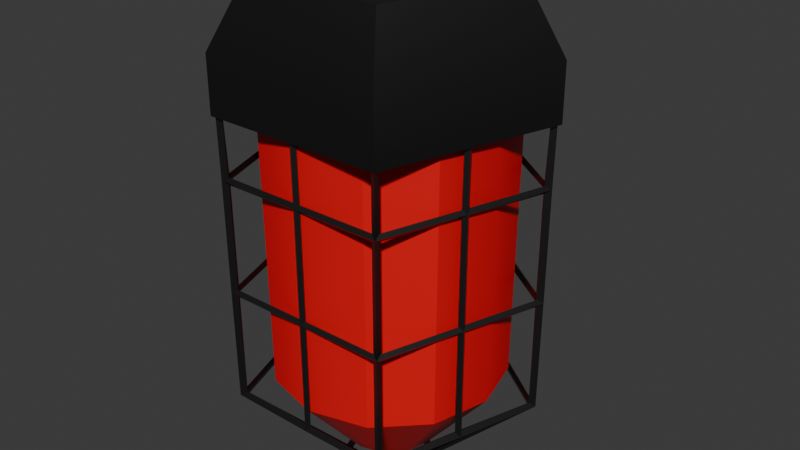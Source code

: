 # Source: IndustrialSmallLight.blend  (saved by Blender 4.5.90; exported with 4.5.12 LTS)
import bpy
from mathutils import Matrix  # noqa: F401  (used for matrix-valued properties, if any)

bpy.ops.wm.read_factory_settings(use_empty=True)
scene = bpy.context.scene
scene.name = 'Scene'

# ---- collections
col_collection = bpy.data.collections.new('Collection'); scene.collection.children.link(col_collection)

# ---- materials (node trees are filled in below, after node groups)
mat_m_light = bpy.data.materials.new('M_Light')
mat_m_cage = bpy.data.materials.new('M_Cage')

# ---- node groups
ng_smooth_by_angle_001 = bpy.data.node_groups.new('Smooth by Angle.001', 'GeometryNodeTree')
_s = ng_smooth_by_angle_001.interface.new_socket(name='Mesh', in_out='OUTPUT', socket_type='NodeSocketGeometry')
_s = ng_smooth_by_angle_001.interface.new_socket(name='Mesh', in_out='INPUT', socket_type='NodeSocketGeometry')
_s = ng_smooth_by_angle_001.interface.new_socket(name='Angle', in_out='INPUT', socket_type='NodeSocketFloat')
_s.subtype = 'ANGLE'
_s.default_value = 0.5236
_s.min_value = 0.0
_s.max_value = 3.142
_s.description = 'Maximum face angle for smooth edges'
_s = ng_smooth_by_angle_001.interface.new_socket(name='Ignore Sharpness', in_out='INPUT', socket_type='NodeSocketBool')
_s.force_non_field = True
ng_smooth_by_angle_001.description = 'Set the sharpness of mesh edges based on the angle between the neighboring faces'
ng_smooth_by_angle_001.is_modifier = True
_N = ng_smooth_by_angle_001.nodes; _L = ng_smooth_by_angle_001.links
n0 = _N.new('GeometryNodeSetShadeSmooth'); n0.name = 'Set Shade Smooth'; n0.location = (120, -80)
n0.domain = 'EDGE'
n1 = _N.new('GeometryNodeSetShadeSmooth'); n1.name = 'Set Shade Smooth.001'; n1.location = (300, -80)
n2 = _N.new('NodeGroupOutput'); n2.name = 'Group Output'; n2.location = (480, -80)
n3 = _N.new('GeometryNodeInputMeshEdgeAngle'); n3.name = 'Edge Angle'; n3.location = (-440, -240)
n4 = _N.new('NodeGroupInput'); n4.name = 'Group Input'; n4.location = (-80, -80)
n5 = _N.new('GeometryNodeInputEdgeSmooth'); n5.name = 'Is Edge Smooth'; n5.location = (-260, -120)
n6 = _N.new('GeometryNodeInputShadeSmooth'); n6.name = 'Is Shade Smooth'; n6.location = (-440, -397)
n7 = _N.new('FunctionNodeCompare'); n7.name = 'Compare'; n7.location = (-260, -260)
n7.operation = 'LESS_EQUAL'
n7.inputs[6].default_value = (0.0, 0.0, 0.0, 0.0)
n7.inputs[7].default_value = (0.0, 0.0, 0.0, 0.0)
n8 = _N.new('FunctionNodeBooleanMath'); n8.name = 'Boolean Math.001'; n8.location = (-80, -260)
n9 = _N.new('NodeGroupInput'); n9.name = 'Group Input.001'; n9.location = (-440, -329)
n10 = _N.new('NodeGroupInput'); n10.name = 'Group Input.002'; n10.location = (-259, -189)
n11 = _N.new('FunctionNodeBooleanMath'); n11.name = 'Boolean Math'; n11.location = (-80, -149)
n11.operation = 'OR'
n12 = _N.new('FunctionNodeBooleanMath'); n12.name = 'Boolean Math.002'; n12.location = (-260, -380)
n12.operation = 'OR'
n13 = _N.new('NodeGroupInput'); n13.name = 'Group Input.003'; n13.location = (-440, -460)
_L.new(n3.outputs[0], n7.inputs[0])
_L.new(n1.outputs[0], n2.inputs[0])
_L.new(n9.outputs[1], n7.inputs[1])
_L.new(n7.outputs[0], n8.inputs[0])
_L.new(n4.outputs[0], n0.inputs[0])
_L.new(n0.outputs[0], n1.inputs[0])
_L.new(n8.outputs[0], n0.inputs[2])
_L.new(n10.outputs[2], n11.inputs[1])
_L.new(n5.outputs[0], n11.inputs[0])
_L.new(n11.outputs[0], n0.inputs[1])
_L.new(n13.outputs[2], n12.inputs[1])
_L.new(n6.outputs[0], n12.inputs[0])
_L.new(n12.outputs[0], n8.inputs[1])
n2.is_active_output = True

# ---- material node trees
mat_m_light.use_nodes = True; mat_m_light.node_tree.nodes.clear()
_N = mat_m_light.node_tree.nodes; _L = mat_m_light.node_tree.links
n0 = _N.new('ShaderNodeBsdfPrincipled'); n0.name = 'Principled BSDF'; n0.location = (-200, 100)
n0.inputs[0].default_value = (0.8003, 0.0, 0.006525, 1.0)
n1 = _N.new('ShaderNodeOutputMaterial'); n1.name = 'Material Output'; n1.location = (200, 100)
_L.new(n0.outputs[0], n1.inputs[0])
n1.is_active_output = True
mat_m_cage.use_nodes = True; mat_m_cage.node_tree.nodes.clear()
_N = mat_m_cage.node_tree.nodes; _L = mat_m_cage.node_tree.links
n0 = _N.new('ShaderNodeBsdfPrincipled'); n0.name = 'Principled BSDF'; n0.location = (-200, 100)
n0.inputs[0].default_value = (0.1031, 0.1031, 0.1031, 1.0)
n0.inputs[1].default_value = 1.0
n0.inputs[2].default_value = 0.4048
n1 = _N.new('ShaderNodeOutputMaterial'); n1.name = 'Material Output'; n1.location = (200, 100)
_L.new(n0.outputs[0], n1.inputs[0])
n1.is_active_output = True

# ---- world
world_world = bpy.data.worlds.new('World'); scene.world = world_world
world_world.use_nodes = True; world_world.node_tree.nodes.clear()
_N = world_world.node_tree.nodes; _L = world_world.node_tree.links
n0 = _N.new('ShaderNodeOutputWorld'); n0.name = 'World Output'; n0.location = (200, 100)
n1 = _N.new('ShaderNodeBackground'); n1.name = 'Background'; n1.location = (-200, 100)
n1.inputs[0].default_value = (0.05088, 0.05088, 0.05088, 1.0)
_L.new(n1.outputs[0], n0.inputs[0])
n0.is_active_output = True
world_world.color = (0.05088, 0.05088, 0.05088)
world_world.sun_shadow_jitter_overblur = 0.0

# ---- meshes
me_cylinder = bpy.data.meshes.new('Cylinder')
me_cylinder.from_pydata([(1.159e-09, 0.08768, -0.904), (2.868e-10, 0.2278, -0.2175), (0.04384, 0.07594, -0.904), (0.1139, 0.1973, -0.2175), (0.07594, 0.04384, -0.904), (0.1973, 0.1139, -0.2175), (0.08768, -4.356e-09, -0.904), (0.2278, -3.836e-09, -0.2175), (0.07594, -0.04384, -0.904), (0.1973, -0.1139, -0.2175), (0.04384, -0.07594, -0.904), (0.1139, -0.1973, -0.2175), (1.159e-09, -0.08768, -0.904), (2.868e-10, -0.2278, -0.2175), (-0.04384, -0.07594, -0.904), (-0.1139, -0.1973, -0.2175), (-0.07594, -0.04384, -0.904), (-0.1973, -0.1139, -0.2175), (-0.08768, -4.356e-09, -0.904), (-0.2278, -3.836e-09, -0.2175), (-0.07594, 0.04384, -0.904), (-0.1973, 0.1139, -0.2175), (-0.04384, 0.07594, -0.904), (-0.1139, 0.1973, -0.2175), (3.144e-10, 0.2222, -0.7449), (0.1111, 0.1925, -0.7449), (0.1925, 0.1111, -0.7449), (0.2222, -3.863e-09, -0.7449), (0.1925, -0.1111, -0.7449), (0.1111, -0.1925, -0.7449), (3.144e-10, -0.2222, -0.7449), (-0.1111, -0.1925, -0.7449), (-0.1925, -0.1111, -0.7449), (-0.2222, -3.863e-09, -0.7449), (-0.1925, 0.1111, -0.7449), (-0.1111, 0.1925, -0.7449), (2.868e-10, 0.2969, -0.2317), (1.567e-09, 0.2269, -0.004264), (0.2823, 0.09174, -0.2317), (0.2158, 0.07011, -0.004264), (0.1745, -0.2402, -0.2317), (0.1333, -0.1835, -0.004264), (-0.1745, -0.2402, -0.2317), (-0.1333, -0.1835, -0.004264), (-0.2823, 0.09174, -0.2317), (-0.2158, 0.07011, -0.004264), (2.868e-10, 0.2969, -0.1247), (0.2823, 0.09174, -0.1247), (0.1745, -0.2402, -0.1247), (-0.1745, -0.2402, -0.1247), (-0.2823, 0.09174, -0.1247), (-2.395e-09, 0.08192, -0.9392), (-4.005e-09, 0.08838, -0.9518), (4.229e-10, 0.2782, -0.2258), (1.507e-10, 0.2897, -0.2175), (0.07791, 0.02532, -0.9392), (0.08406, 0.02731, -0.9518), (0.2645, 0.08596, -0.2258), (0.2755, 0.08951, -0.2175), (0.04815, -0.06628, -0.9392), (0.05195, -0.0715, -0.9518), (0.1635, -0.225, -0.2258), (0.1703, -0.2343, -0.2175), (-0.04815, -0.06628, -0.9392), (-0.05195, -0.0715, -0.9518), (-0.1635, -0.225, -0.2258), (-0.1703, -0.2343, -0.2175), (-0.07791, 0.02532, -0.9392), (-0.08406, 0.02731, -0.9518), (-0.2645, 0.08596, -0.2258), (-0.2755, 0.08951, -0.2175), (2.293e-10, 0.2711, -0.778), (1.274e-10, 0.2843, -0.7832), (0.2579, 0.08379, -0.778), (0.2704, 0.08786, -0.7832), (0.1594, -0.2194, -0.778), (0.1671, -0.23, -0.7832), (-0.1594, -0.2194, -0.778), (-0.1671, -0.23, -0.7832), (-0.2579, 0.08379, -0.778), (-0.2704, 0.08786, -0.7832), (3.985e-10, 0.2737, -0.3471), (6.666e-11, 0.2879, -0.3474), (0.2603, 0.08458, -0.3471), (0.2738, 0.08897, -0.3474), (0.1609, -0.2214, -0.3471), (0.1692, -0.2329, -0.3474), (-0.1609, -0.2214, -0.3471), (-0.1692, -0.2329, -0.3474), (-0.2603, 0.08458, -0.3471), (-0.2738, 0.08897, -0.3474), (0.06285, -0.02042, -0.939), (0.06819, -0.02216, -0.952), (0.2136, -0.06941, -0.2266), (0.2233, -0.07254, -0.2167), (0.2074, -0.0674, -0.778), (0.22, -0.07147, -0.7833), (0.2093, -0.06801, -0.3472), (0.2228, -0.0724, -0.3474), (-3.136e-09, -0.06608, -0.939), (-4.751e-09, -0.0717, -0.952), (2.868e-10, -0.2246, -0.2266), (2.868e-10, -0.2348, -0.2167), (2.868e-10, -0.2181, -0.778), (2.868e-10, -0.2313, -0.7833), (2.868e-10, -0.2201, -0.3472), (2.868e-10, -0.2343, -0.3474), (-0.06285, -0.02042, -0.939), (-0.06819, -0.02216, -0.952), (-0.2136, -0.06941, -0.2266), (-0.2233, -0.07254, -0.2167), (-0.2074, -0.0674, -0.778), (-0.22, -0.07147, -0.7833), (-0.2093, -0.06801, -0.3472), (-0.2228, -0.0724, -0.3474), (-0.03884, 0.05346, -0.939), (-0.04214, 0.05801, -0.952), (-0.132, 0.1817, -0.2266), (-0.138, 0.1899, -0.2167), (-0.1282, 0.1764, -0.778), (-0.1359, 0.1871, -0.7833), (-0.1294, 0.1781, -0.3472), (-0.1377, 0.1895, -0.3474), (0.03884, 0.05346, -0.939), (0.04214, 0.05801, -0.952), (0.132, 0.1817, -0.2266), (0.138, 0.1899, -0.2167), (0.1282, 0.1764, -0.778), (0.1359, 0.1871, -0.7833), (0.1294, 0.1781, -0.3472), (0.1377, 0.1895, -0.3474), (0.2589, 0.08411, -0.5639), (0.2724, 0.08849, -0.564), (0.16, -0.2202, -0.5639), (0.1683, -0.2317, -0.564), (-0.16, -0.2202, -0.5639), (-0.1683, -0.2317, -0.564), (-0.2589, 0.08411, -0.5639), (-0.2724, 0.08849, -0.564), (2.055e-10, 0.2722, -0.5639), (2.055e-10, 0.2864, -0.564), (0.2081, -0.06762, -0.5639), (0.2216, -0.07201, -0.564), (2.868e-10, -0.2188, -0.5639), (2.868e-10, -0.233, -0.564), (-0.2081, -0.06762, -0.5639), (-0.2216, -0.07201, -0.564), (-0.1286, 0.177, -0.5639), (-0.137, 0.1885, -0.564), (0.1286, 0.177, -0.5639), (0.137, 0.1885, -0.564), (0.1394, 0.1797, -0.3402), (0.1407, 0.1815, -0.2287), (0.2641, 0.09185, -0.2287), (0.2615, 0.091, -0.3402), (0.214, -0.077, -0.3402), (0.2161, -0.07768, -0.2287), (0.169, -0.2228, -0.2287), (0.1674, -0.2206, -0.3402), (-0.007098, -0.2273, -0.3402), (-0.007098, -0.2295, -0.2287), (-0.1597, -0.2295, -0.2287), (-0.1581, -0.2273, -0.3402), (0.2617, 0.08502, -0.2216), (0.1308, 0.1801, -0.2216), (2.868e-10, 0.2751, -0.2216), (-0.1308, 0.1801, -0.2216), (-0.2617, 0.08502, -0.2216), (-0.2117, -0.06878, -0.2216), (-0.1617, -0.2226, -0.2216), (2.868e-10, -0.2226, -0.2216), (0.1617, -0.2226, -0.2216), (0.2117, -0.06878, -0.2216), (-0.2184, -0.0635, -0.3402), (-0.2205, -0.06418, -0.2287), (-0.2677, 0.08093, -0.2287), (-0.265, 0.08008, -0.3402), (-0.1279, 0.1881, -0.3402), (-0.1292, 0.1899, -0.2287), (-0.005743, 0.2796, -0.2287), (-0.005743, 0.2768, -0.3402), (-2.877e-09, 0.07638, -0.9455), (0.03632, 0.04999, -0.9455), (0.07264, 0.0236, -0.9455), (0.05877, -0.01909, -0.9455), (0.04489, -0.06179, -0.9455), (-3.944e-09, -0.06179, -0.9455), (-0.04489, -0.06179, -0.9455), (-0.05877, -0.01909, -0.9455), (-0.07264, 0.0236, -0.9455), (-0.03632, 0.04999, -0.9455), (-0.1271, 0.187, -0.5568), (-0.1278, 0.1879, -0.3544), (-0.005742, 0.2766, -0.3544), (-0.005742, 0.2751, -0.5568), (-0.2171, -0.06308, -0.5568), (-0.2182, -0.06344, -0.3544), (-0.2648, 0.08001, -0.3544), (-0.2635, 0.07956, -0.5568), (-0.007098, -0.226, -0.5568), (-0.007098, -0.2271, -0.3544), (-0.1579, -0.2271, -0.3544), (-0.1571, -0.226, -0.5568), (0.2127, -0.07658, -0.5568), (0.2138, -0.07694, -0.3544), (0.1672, -0.2204, -0.3544), (0.1664, -0.2192, -0.5568), (0.1386, 0.1786, -0.5568), (0.1393, 0.1796, -0.3544), (0.2613, 0.09093, -0.3544), (0.2599, 0.09049, -0.5568), (0.2635, 0.07956, -0.5568), (0.2648, 0.08001, -0.3544), (0.2182, -0.06344, -0.3544), (0.2171, -0.06308, -0.5568), (0.265, 0.08008, -0.3402), (0.2677, 0.08093, -0.2287), (0.2205, -0.06418, -0.2287), (0.2184, -0.0635, -0.3402), (0.1571, -0.226, -0.5568), (0.1579, -0.2271, -0.3544), (0.007098, -0.2271, -0.3544), (0.007098, -0.226, -0.5568), (0.1581, -0.2273, -0.3402), (0.1597, -0.2295, -0.2287), (0.007098, -0.2295, -0.2287), (0.007098, -0.2273, -0.3402), (-0.1664, -0.2192, -0.5568), (-0.1672, -0.2204, -0.3544), (-0.2138, -0.07694, -0.3544), (-0.2127, -0.07658, -0.5568), (-0.1674, -0.2206, -0.3402), (-0.169, -0.2228, -0.2287), (-0.2161, -0.07768, -0.2287), (-0.214, -0.077, -0.3402), (-0.2599, 0.09049, -0.5568), (-0.2613, 0.09093, -0.3544), (-0.1393, 0.1796, -0.3544), (-0.1386, 0.1786, -0.5568), (-0.2615, 0.091, -0.3402), (-0.2641, 0.09185, -0.2287), (-0.1407, 0.1815, -0.2287), (-0.1394, 0.1797, -0.3402), (0.005742, 0.2751, -0.5568), (0.005742, 0.2766, -0.3544), (0.1278, 0.1879, -0.3544), (0.1271, 0.187, -0.5568), (0.005743, 0.2768, -0.3402), (0.005743, 0.2796, -0.2287), (0.1292, 0.1899, -0.2287), (0.1279, 0.1881, -0.3402), (0.005742, 0.2736, -0.7735), (0.005742, 0.275, -0.571), (0.127, 0.1869, -0.571), (0.1263, 0.186, -0.7735), (-0.2584, 0.09001, -0.7735), (-0.2598, 0.09046, -0.571), (-0.1385, 0.1786, -0.571), (-0.1378, 0.1776, -0.7735), (-0.1655, -0.218, -0.7735), (-0.1663, -0.2191, -0.571), (-0.2126, -0.07656, -0.571), (-0.2115, -0.07619, -0.7735), (0.1562, -0.2247, -0.7735), (0.157, -0.2259, -0.571), (0.007098, -0.2259, -0.571), (0.007098, -0.2247, -0.7735), (0.262, 0.07909, -0.7735), (0.2634, 0.07953, -0.571), (0.217, -0.06305, -0.571), (0.2159, -0.06269, -0.7735), (0.1378, 0.1776, -0.7735), (0.1385, 0.1786, -0.571), (0.2598, 0.09046, -0.571), (0.2584, 0.09001, -0.7735), (0.2115, -0.07619, -0.7735), (0.2126, -0.07656, -0.571), (0.1663, -0.2191, -0.571), (0.1655, -0.218, -0.7735), (-0.007098, -0.2247, -0.7735), (-0.007098, -0.2259, -0.571), (-0.157, -0.2259, -0.571), (-0.1562, -0.2247, -0.7735), (-0.2159, -0.06269, -0.7735), (-0.217, -0.06305, -0.571), (-0.2634, 0.07953, -0.571), (-0.262, 0.07909, -0.7735), (-0.1263, 0.186, -0.7735), (-0.127, 0.1869, -0.571), (-0.005742, 0.275, -0.571), (-0.005742, 0.2736, -0.7735), (0.04566, -0.07376, -0.9404), (0.1518, -0.2198, -0.7858), (2.868e-10, -0.2198, -0.7858), (-0.1518, -0.2198, -0.7858), (-0.04566, -0.07376, -0.9404), (-3.944e-09, -0.07376, -0.9404), (-0.05604, -0.06622, -0.9404), (-0.1622, -0.2123, -0.7858), (-0.2091, -0.06793, -0.7858), (-0.256, 0.07642, -0.7858), (-0.08426, 0.02063, -0.9404), (-0.07015, -0.02279, -0.9404), (-0.252, 0.08862, -0.7858), (-0.1292, 0.1778, -0.7858), (-0.006417, 0.267, -0.7858), (-0.006417, 0.08651, -0.9404), (-0.04336, 0.05968, -0.9404), (-0.0803, 0.03284, -0.9404), (0.0803, 0.03284, -0.9404), (0.04336, 0.05968, -0.9404), (0.006417, 0.08651, -0.9404), (0.006417, 0.267, -0.7858), (0.1292, 0.1778, -0.7858), (0.252, 0.08862, -0.7858), (0.08426, 0.02063, -0.9404), (0.256, 0.07642, -0.7858), (0.2091, -0.06793, -0.7858), (0.1622, -0.2123, -0.7858), (0.05604, -0.06622, -0.9404), (0.07015, -0.02279, -0.9404)], [], [(24, 1, 3, 25), (25, 3, 5, 26), (26, 5, 7, 27), (27, 7, 9, 28), (28, 9, 11, 29), (29, 11, 13, 30), (30, 13, 15, 31), (31, 15, 17, 32), (32, 17, 19, 33), (33, 19, 21, 34), (3, 1, 23, 21, 19, 17, 15, 13, 11, 9, 7, 5), (34, 21, 23, 35), (35, 23, 1, 24), (0, 2, 4, 6, 8, 10, 12, 14, 16, 18, 20, 22), (22, 35, 24, 0), (20, 34, 35, 22), (18, 33, 34, 20), (16, 32, 33, 18), (14, 31, 32, 16), (12, 30, 31, 14), (10, 29, 30, 12), (8, 28, 29, 10), (6, 27, 28, 8), (4, 26, 27, 6), (2, 25, 26, 4), (0, 24, 25, 2), (46, 37, 39, 47), (47, 39, 41, 48), (48, 41, 43, 49), (39, 37, 45, 43, 41), (49, 43, 45, 50), (50, 45, 37, 46), (36, 38, 40, 42, 44), (44, 50, 46, 36), (42, 49, 50, 44), (40, 48, 49, 42), (38, 47, 48, 40), (36, 46, 47, 38), (151, 152, 125, 129), (152, 151, 130, 126), (152, 153, 57, 125), (153, 152, 126, 58), (153, 154, 83, 57), (154, 153, 58, 84), (154, 151, 129, 83), (151, 154, 84, 130), (155, 156, 93, 97), (156, 155, 98, 94), (156, 157, 61, 93), (157, 156, 94, 62), (157, 158, 85, 61), (158, 157, 62, 86), (158, 155, 97, 85), (155, 158, 86, 98), (159, 160, 101, 105), (160, 159, 106, 102), (160, 161, 65, 101), (161, 160, 102, 66), (161, 162, 87, 65), (162, 161, 66, 88), (162, 159, 105, 87), (159, 162, 88, 106), (163, 164, 125, 57), (164, 163, 58, 126), (164, 165, 53, 125), (165, 164, 126, 54), (165, 166, 117, 53), (166, 165, 54, 118), (166, 167, 69, 117), (167, 166, 118, 70), (167, 168, 109, 69), (168, 167, 70, 110), (168, 169, 65, 109), (169, 168, 110, 66), (169, 170, 101, 65), (170, 169, 66, 102), (170, 171, 61, 101), (171, 170, 102, 62), (171, 172, 93, 61), (172, 171, 62, 94), (172, 163, 57, 93), (163, 172, 94, 58), (173, 174, 109, 113), (174, 173, 114, 110), (174, 175, 69, 109), (175, 174, 110, 70), (175, 176, 89, 69), (176, 175, 70, 90), (176, 173, 113, 89), (173, 176, 90, 114), (177, 178, 117, 121), (178, 177, 122, 118), (178, 179, 53, 117), (179, 178, 118, 54), (179, 180, 81, 53), (180, 179, 54, 82), (180, 177, 121, 81), (177, 180, 82, 122), (181, 182, 123, 51), (182, 181, 52, 124), (182, 183, 55, 123), (183, 182, 124, 56), (183, 184, 91, 55), (184, 183, 56, 92), (184, 185, 59, 91), (185, 184, 92, 60), (185, 186, 99, 59), (186, 185, 60, 100), (186, 187, 63, 99), (187, 186, 100, 64), (187, 188, 107, 63), (188, 187, 64, 108), (188, 189, 67, 107), (189, 188, 108, 68), (189, 190, 115, 67), (190, 189, 68, 116), (190, 181, 51, 115), (181, 190, 116, 52), (191, 192, 121, 147), (192, 191, 148, 122), (192, 193, 81, 121), (193, 192, 122, 82), (193, 194, 139, 81), (194, 193, 82, 140), (194, 191, 147, 139), (191, 194, 140, 148), (195, 196, 113, 145), (196, 195, 146, 114), (196, 197, 89, 113), (197, 196, 114, 90), (197, 198, 137, 89), (198, 197, 90, 138), (198, 195, 145, 137), (195, 198, 138, 146), (199, 200, 105, 143), (200, 199, 144, 106), (200, 201, 87, 105), (201, 200, 106, 88), (201, 202, 135, 87), (202, 201, 88, 136), (202, 199, 143, 135), (199, 202, 136, 144), (203, 204, 97, 141), (204, 203, 142, 98), (204, 205, 85, 97), (205, 204, 98, 86), (205, 206, 133, 85), (206, 205, 86, 134), (206, 203, 141, 133), (203, 206, 134, 142), (207, 208, 129, 149), (208, 207, 150, 130), (208, 209, 83, 129), (209, 208, 130, 84), (209, 210, 131, 83), (210, 209, 84, 132), (210, 207, 149, 131), (207, 210, 132, 150), (211, 212, 83, 131), (212, 211, 132, 84), (212, 213, 97, 83), (213, 212, 84, 98), (213, 214, 141, 97), (214, 213, 98, 142), (214, 211, 131, 141), (211, 214, 142, 132), (215, 216, 57, 83), (216, 215, 84, 58), (216, 217, 93, 57), (217, 216, 58, 94), (217, 218, 97, 93), (218, 217, 94, 98), (218, 215, 83, 97), (215, 218, 98, 84), (219, 220, 85, 133), (220, 219, 134, 86), (220, 221, 105, 85), (221, 220, 86, 106), (221, 222, 143, 105), (222, 221, 106, 144), (222, 219, 133, 143), (219, 222, 144, 134), (223, 224, 61, 85), (224, 223, 86, 62), (224, 225, 101, 61), (225, 224, 62, 102), (225, 226, 105, 101), (226, 225, 102, 106), (226, 223, 85, 105), (223, 226, 106, 86), (227, 228, 87, 135), (228, 227, 136, 88), (228, 229, 113, 87), (229, 228, 88, 114), (229, 230, 145, 113), (230, 229, 114, 146), (230, 227, 135, 145), (227, 230, 146, 136), (231, 232, 65, 87), (232, 231, 88, 66), (232, 233, 109, 65), (233, 232, 66, 110), (233, 234, 113, 109), (234, 233, 110, 114), (234, 231, 87, 113), (231, 234, 114, 88), (235, 236, 89, 137), (236, 235, 138, 90), (236, 237, 121, 89), (237, 236, 90, 122), (237, 238, 147, 121), (238, 237, 122, 148), (238, 235, 137, 147), (235, 238, 148, 138), (239, 240, 69, 89), (240, 239, 90, 70), (240, 241, 117, 69), (241, 240, 70, 118), (241, 242, 121, 117), (242, 241, 118, 122), (242, 239, 89, 121), (239, 242, 122, 90), (243, 244, 81, 139), (244, 243, 140, 82), (244, 245, 129, 81), (245, 244, 82, 130), (245, 246, 149, 129), (246, 245, 130, 150), (246, 243, 139, 149), (243, 246, 150, 140), (247, 248, 53, 81), (248, 247, 82, 54), (248, 249, 125, 53), (249, 248, 54, 126), (249, 250, 129, 125), (250, 249, 126, 130), (250, 247, 81, 129), (247, 250, 130, 82), (251, 252, 139, 71), (252, 251, 72, 140), (252, 253, 149, 139), (253, 252, 140, 150), (253, 254, 127, 149), (254, 253, 150, 128), (254, 251, 71, 127), (251, 254, 128, 72), (255, 256, 137, 79), (256, 255, 80, 138), (256, 257, 147, 137), (257, 256, 138, 148), (257, 258, 119, 147), (258, 257, 148, 120), (258, 255, 79, 119), (255, 258, 120, 80), (259, 260, 135, 77), (260, 259, 78, 136), (260, 261, 145, 135), (261, 260, 136, 146), (261, 262, 111, 145), (262, 261, 146, 112), (262, 259, 77, 111), (259, 262, 112, 78), (263, 264, 133, 75), (264, 263, 76, 134), (264, 265, 143, 133), (265, 264, 134, 144), (265, 266, 103, 143), (266, 265, 144, 104), (266, 263, 75, 103), (263, 266, 104, 76), (267, 268, 131, 73), (268, 267, 74, 132), (268, 269, 141, 131), (269, 268, 132, 142), (269, 270, 95, 141), (270, 269, 142, 96), (270, 267, 73, 95), (267, 270, 96, 74), (271, 272, 149, 127), (272, 271, 128, 150), (272, 273, 131, 149), (273, 272, 150, 132), (273, 274, 73, 131), (274, 273, 132, 74), (274, 271, 127, 73), (271, 274, 74, 128), (275, 276, 141, 95), (276, 275, 96, 142), (276, 277, 133, 141), (277, 276, 142, 134), (277, 278, 75, 133), (278, 277, 134, 76), (278, 275, 95, 75), (275, 278, 76, 96), (279, 280, 143, 103), (280, 279, 104, 144), (280, 281, 135, 143), (281, 280, 144, 136), (281, 282, 77, 135), (282, 281, 136, 78), (282, 279, 103, 77), (279, 282, 78, 104), (283, 284, 145, 111), (284, 283, 112, 146), (284, 285, 137, 145), (285, 284, 146, 138), (285, 286, 79, 137), (286, 285, 138, 80), (286, 283, 111, 79), (283, 286, 80, 112), (287, 288, 147, 119), (288, 287, 120, 148), (288, 289, 139, 147), (289, 288, 148, 140), (289, 290, 71, 139), (290, 289, 140, 72), (290, 287, 119, 71), (287, 290, 72, 120), (291, 292, 75, 59), (292, 291, 60, 76), (292, 293, 103, 75), (293, 292, 76, 104), (293, 294, 77, 103), (294, 293, 104, 78), (294, 295, 63, 77), (295, 294, 78, 64), (295, 296, 99, 63), (296, 295, 64, 100), (296, 291, 59, 99), (291, 296, 100, 60), (297, 298, 77, 63), (298, 297, 64, 78), (298, 299, 111, 77), (299, 298, 78, 112), (299, 300, 79, 111), (300, 299, 112, 80), (300, 301, 67, 79), (301, 300, 80, 68), (301, 302, 107, 67), (302, 301, 68, 108), (302, 297, 63, 107), (297, 302, 108, 64), (303, 304, 119, 79), (304, 303, 80, 120), (304, 305, 71, 119), (305, 304, 120, 72), (305, 306, 51, 71), (306, 305, 72, 52), (306, 307, 115, 51), (307, 306, 52, 116), (307, 308, 67, 115), (308, 307, 116, 68), (308, 303, 79, 67), (303, 308, 68, 80), (309, 310, 123, 55), (310, 309, 56, 124), (310, 311, 51, 123), (311, 310, 124, 52), (311, 312, 71, 51), (312, 311, 52, 72), (312, 313, 127, 71), (313, 312, 72, 128), (313, 314, 73, 127), (314, 313, 128, 74), (314, 309, 55, 73), (309, 314, 74, 56), (315, 316, 73, 55), (316, 315, 56, 74), (316, 317, 95, 73), (317, 316, 74, 96), (317, 318, 75, 95), (318, 317, 96, 76), (318, 319, 59, 75), (319, 318, 76, 60), (319, 320, 91, 59), (320, 319, 60, 92), (320, 315, 55, 91), (315, 320, 92, 56)])
me_cylinder.polygons.foreach_set('use_smooth', [True] * 378)
me_cylinder.polygons.foreach_set('material_index', [0, 0, 0, 0, 0, 0, 0, 0, 0, 0, 0, 0, 0, 0, 0, 0, 0, 0, 0, 0, 0, 0, 0, 0, 0, 0, 1, 1, 1, 1, 1, 1, 1, 1, 1, 1, 1, 1, 1, 1, 1, 1, 1, 1, 1, 1, 1, 1, 1, 1, 1, 1, 1, 1, 1, 1, 1, 1, 1, 1, 1, 1, 1, 1, 1, 1, 1, 1, 1, 1, 1, 1, 1, 1, 1, 1, 1, 1, 1, 1, 1, 1, 1, 1, 1, 1, 1, 1, 1, 1, 1, 1, 1, 1, 1, 1, 1, 1, 1, 1, 1, 1, 1, 1, 1, 1, 1, 1, 1, 1, 1, 1, 1, 1, 1, 1, 1, 1, 1, 1, 1, 1, 1, 1, 1, 1, 1, 1, 1, 1, 1, 1, 1, 1, 1, 1, 1, 1, 1, 1, 1, 1, 1, 1, 1, 1, 1, 1, 1, 1, 1, 1, 1, 1, 1, 1, 1, 1, 1, 1, 1, 1, 1, 1, 1, 1, 1, 1, 1, 1, 1, 1, 1, 1, 1, 1, 1, 1, 1, 1, 1, 1, 1, 1, 1, 1, 1, 1, 1, 1, 1, 1, 1, 1, 1, 1, 1, 1, 1, 1, 1, 1, 1, 1, 1, 1, 1, 1, 1, 1, 1, 1, 1, 1, 1, 1, 1, 1, 1, 1, 1, 1, 1, 1, 1, 1, 1, 1, 1, 1, 1, 1, 1, 1, 1, 1, 1, 1, 1, 1, 1, 1, 1, 1, 1, 1, 1, 1, 1, 1, 1, 1, 1, 1, 1, 1, 1, 1, 1, 1, 1, 1, 1, 1, 1, 1, 1, 1, 1, 1, 1, 1, 1, 1, 1, 1, 1, 1, 1, 1, 1, 1, 1, 1, 1, 1, 1, 1, 1, 1, 1, 1, 1, 1, 1, 1, 1, 1, 1, 1, 1, 1, 1, 1, 1, 1, 1, 1, 1, 1, 1, 1, 1, 1, 1, 1, 1, 1, 1, 1, 1, 1, 1, 1, 1, 1, 1, 1, 1, 1, 1, 1, 1, 1, 1, 1, 1, 1, 1, 1, 1, 1, 1, 1, 1, 1, 1, 1, 1, 1, 1, 1, 1, 1, 1, 1, 1, 1, 1, 1, 1, 1, 1, 1, 1, 1, 1, 1, 1, 1, 1, 1, 1, 1, 1, 1, 1, 1])
_uv = me_cylinder.uv_layers.new(name='UVMap')
_uv.uv.foreach_set('vector', [1.0, 0.9723, 1.0, 1.0, 0.9167, 1.0, 0.9167, 0.9723, 0.9167, 0.9723, 0.9167, 1.0, 0.8333, 1.0, 0.8333, 0.9723, 0.8333, 0.9723, 0.8333, 1.0, 0.75, 1.0, 0.75, 0.9723, 0.75, 0.9723, 0.75, 1.0, 0.6667, 1.0, 0.6667, 0.9723, 0.6667, 0.9723, 0.6667, 1.0, 0.5833, 1.0, 0.5833, 0.9723, 0.5833, 0.9723, 0.5833, 1.0, 0.5, 1.0, 0.5, 0.9723, 0.5, 0.9723, 0.5, 1.0, 0.4167, 1.0, 0.4167, 0.9723, 0.4167, 0.9723, 0.4167, 1.0, 0.3333, 1.0, 0.3333, 0.9723, 0.3333, 0.9723, 0.3333, 1.0, 0.25, 1.0, 0.25, 0.9723, 0.25, 0.9723, 0.25, 1.0, 0.1667, 1.0, 0.1667, 0.9723, 0.37, 0.4578, 0.25, 0.49, 0.13, 0.4578, 0.04215, 0.37, 0.01, 0.25, 0.04215, 0.13, 0.13, 0.04215, 0.25, 0.01, 0.37, 0.04215, 0.4578, 0.13, 0.49, 0.25, 0.4578, 0.37, 0.1667, 0.9723, 0.1667, 1.0, 0.08333, 1.0, 0.08333, 0.9723, 0.08333, 0.9723, 0.08333, 1.0, 7.451e-08, 1.0, 7.451e-08, 0.9723, 0.75, 0.49, 0.87, 0.4578, 0.9578, 0.37, 0.99, 0.25, 0.9578, 0.13, 0.87, 0.04215, 0.75, 0.01, 0.63, 0.04215, 0.5422, 0.13, 0.51, 0.25, 0.5422, 0.37, 0.63, 0.4578, 0.08333, 0.5, 0.08333, 0.9723, 7.451e-08, 0.9723, 7.451e-08, 0.5, 0.1667, 0.5, 0.1667, 0.9723, 0.08333, 0.9723, 0.08333, 0.5, 0.25, 0.5, 0.25, 0.9723, 0.1667, 0.9723, 0.1667, 0.5, 0.3333, 0.5, 0.3333, 0.9723, 0.25, 0.9723, 0.25, 0.5, 0.4167, 0.5, 0.4167, 0.9723, 0.3333, 0.9723, 0.3333, 0.5, 0.5, 0.5, 0.5, 0.9723, 0.4167, 0.9723, 0.4167, 0.5, 0.5833, 0.5, 0.5833, 0.9723, 0.5, 0.9723, 0.5, 0.5, 0.6667, 0.5, 0.6667, 0.9723, 0.5833, 0.9723, 0.5833, 0.5, 0.75, 0.5, 0.75, 0.9723, 0.6667, 0.9723, 0.6667, 0.5, 0.8333, 0.5, 0.8333, 0.9723, 0.75, 0.9723, 0.75, 0.5, 0.9167, 0.5, 0.9167, 0.9723, 0.8333, 0.9723, 0.8333, 0.5, 1.0, 0.5, 1.0, 0.9723, 0.9167, 0.9723, 0.9167, 0.5, 1.0, 0.75, 1.0, 1.0, 0.8, 1.0, 0.8, 0.75, 0.8, 0.75, 0.8, 1.0, 0.6, 1.0, 0.6, 0.75, 0.6, 0.75, 0.6, 1.0, 0.4, 1.0, 0.4, 0.75, 0.4783, 0.3242, 0.25, 0.49, 0.02175, 0.3242, 0.1089, 0.05584, 0.3911, 0.05584, 0.4, 0.75, 0.4, 1.0, 0.2, 1.0, 0.2, 0.75, 0.2, 0.75, 0.2, 1.0, 2.98e-08, 1.0, 2.98e-08, 0.75, 0.75, 0.49, 0.9783, 0.3242, 0.8911, 0.05584, 0.6089, 0.05584, 0.5217, 0.3242, 0.2, 0.5, 0.2, 0.75, 2.98e-08, 0.75, 2.98e-08, 0.5, 0.4, 0.5, 0.4, 0.75, 0.2, 0.75, 0.2, 0.5, 0.6, 0.5, 0.6, 0.75, 0.4, 0.75, 0.4, 0.5, 0.8, 0.5, 0.8, 0.75, 0.6, 0.75, 0.6, 0.5, 1.0, 0.5, 1.0, 0.75, 0.8, 0.75, 0.8, 0.5, 0.9, 0.9922, 0.9, 1.0, 0.9, 1.0, 0.9, 0.9922, 0.9, 1.0, 0.9, 0.9922, 0.9, 0.9922, 0.9, 1.0, 0.9, 1.0, 0.8, 1.0, 0.8, 1.0, 0.9, 1.0, 0.8, 1.0, 0.9, 1.0, 0.9, 1.0, 0.8, 1.0, 0.8, 1.0, 0.8, 0.9922, 0.8, 0.9922, 0.8, 1.0, 0.8, 0.9922, 0.8, 1.0, 0.8, 1.0, 0.8, 0.9922, 0.8, 0.9922, 0.9, 0.9922, 0.9, 0.9922, 0.8, 0.9922, 0.9, 0.9922, 0.8, 0.9922, 0.8, 0.9922, 0.9, 0.9922, 0.7, 0.9922, 0.7, 1.0, 0.7, 1.0, 0.7, 0.9922, 0.7, 1.0, 0.7, 0.9922, 0.7, 0.9922, 0.7, 1.0, 0.7, 1.0, 0.6, 1.0, 0.6, 1.0, 0.7, 1.0, 0.6, 1.0, 0.7, 1.0, 0.7, 1.0, 0.6, 1.0, 0.6, 1.0, 0.6, 0.9922, 0.6, 0.9922, 0.6, 1.0, 0.6, 0.9922, 0.6, 1.0, 0.6, 1.0, 0.6, 0.9922, 0.6, 0.9922, 0.7, 0.9922, 0.7, 0.9922, 0.6, 0.9922, 0.7, 0.9922, 0.6, 0.9922, 0.6, 0.9922, 0.7, 0.9922, 0.5, 0.9922, 0.5, 1.0, 0.5, 1.0, 0.5, 0.9922, 0.5, 1.0, 0.5, 0.9922, 0.5, 0.9922, 0.5, 1.0, 0.5, 1.0, 0.4, 1.0, 0.4, 1.0, 0.5, 1.0, 0.4, 1.0, 0.5, 1.0, 0.5, 1.0, 0.4, 1.0, 0.4, 1.0, 0.4, 0.9922, 0.4, 0.9922, 0.4, 1.0, 0.4, 0.9922, 0.4, 1.0, 0.4, 1.0, 0.4, 0.9922, 0.4, 0.9922, 0.5, 0.9922, 0.5, 0.9922, 0.4, 0.9922, 0.5, 0.9922, 0.4, 0.9922, 0.4, 0.9922, 0.5, 0.9922, 0.4783, 0.3242, 0.3641, 0.4071, 0.3641, 0.4071, 0.4783, 0.3242, 0.3641, 0.4071, 0.4783, 0.3242, 0.4783, 0.3242, 0.3641, 0.4071, 0.3641, 0.4071, 0.25, 0.49, 0.25, 0.49, 0.3641, 0.4071, 0.25, 0.49, 0.3641, 0.4071, 0.3641, 0.4071, 0.25, 0.49, 0.25, 0.49, 0.1359, 0.4071, 0.1359, 0.4071, 0.25, 0.49, 0.1359, 0.4071, 0.25, 0.49, 0.25, 0.49, 0.1359, 0.4071, 0.1359, 0.4071, 0.02175, 0.3242, 0.02175, 0.3242, 0.1359, 0.4071, 0.02175, 0.3242, 0.1359, 0.4071, 0.1359, 0.4071, 0.02175, 0.3242, 0.02175, 0.3242, 0.06534, 0.19, 0.06534, 0.19, 0.02175, 0.3242, 0.06534, 0.19, 0.02175, 0.3242, 0.02175, 0.3242, 0.06534, 0.19, 0.06534, 0.19, 0.1089, 0.05584, 0.1089, 0.05584, 0.06534, 0.19, 0.1089, 0.05584, 0.06534, 0.19, 0.06534, 0.19, 0.1089, 0.05584, 0.1089, 0.05584, 0.25, 0.05584, 0.25, 0.05584, 0.1089, 0.05584, 0.25, 0.05584, 0.1089, 0.05584, 0.1089, 0.05584, 0.25, 0.05584, 0.25, 0.05584, 0.3911, 0.05584, 0.3911, 0.05584, 0.25, 0.05584, 0.3911, 0.05584, 0.25, 0.05584, 0.25, 0.05584, 0.3911, 0.05584, 0.3911, 0.05584, 0.4347, 0.19, 0.4347, 0.19, 0.3911, 0.05584, 0.4347, 0.19, 0.3911, 0.05584, 0.3911, 0.05584, 0.4347, 0.19, 0.4347, 0.19, 0.4783, 0.3242, 0.4783, 0.3242, 0.4347, 0.19, 0.4783, 0.3242, 0.4347, 0.19, 0.4347, 0.19, 0.4783, 0.3242, 0.3, 0.9922, 0.3, 1.0, 0.3, 1.0, 0.3, 0.9922, 0.3, 1.0, 0.3, 0.9922, 0.3, 0.9922, 0.3, 1.0, 0.3, 1.0, 0.2, 1.0, 0.2, 1.0, 0.3, 1.0, 0.2, 1.0, 0.3, 1.0, 0.3, 1.0, 0.2, 1.0, 0.2, 1.0, 0.2, 0.9922, 0.2, 0.9922, 0.2, 1.0, 0.2, 0.9922, 0.2, 1.0, 0.2, 1.0, 0.2, 0.9922, 0.2, 0.9922, 0.3, 0.9922, 0.3, 0.9922, 0.2, 0.9922, 0.3, 0.9922, 0.2, 0.9922, 0.2, 0.9922, 0.3, 0.9922, 0.1, 0.9922, 0.1, 1.0, 0.1, 1.0, 0.1, 0.9922, 0.1, 1.0, 0.1, 0.9922, 0.1, 0.9922, 0.1, 1.0, 0.1, 1.0, 2.98e-08, 1.0, 2.98e-08, 1.0, 0.1, 1.0, 2.98e-08, 1.0, 0.1, 1.0, 0.1, 1.0, 2.98e-08, 1.0, 2.98e-08, 1.0, 2.98e-08, 0.9922, 2.98e-08, 0.9922, 2.98e-08, 1.0, 2.98e-08, 0.9922, 2.98e-08, 1.0, 2.98e-08, 1.0, 2.98e-08, 0.9922, 2.98e-08, 0.9922, 0.1, 0.9922, 0.1, 0.9922, 2.98e-08, 0.9922, 0.1, 0.9922, 2.98e-08, 0.9922, 2.98e-08, 0.9922, 0.1, 0.9922, 0.75, 0.49, 0.8641, 0.4071, 0.8641, 0.4071, 0.75, 0.49, 0.8641, 0.4071, 0.75, 0.49, 0.75, 0.49, 0.8641, 0.4071, 0.8641, 0.4071, 0.9783, 0.3242, 0.9783, 0.3242, 0.8641, 0.4071, 0.9783, 0.3242, 0.8641, 0.4071, 0.8641, 0.4071, 0.9783, 0.3242, 0.9783, 0.3242, 0.9347, 0.19, 0.9347, 0.19, 0.9783, 0.3242, 0.9347, 0.19, 0.9783, 0.3242, 0.9783, 0.3242, 0.9347, 0.19, 0.9347, 0.19, 0.8911, 0.05584, 0.8911, 0.05584, 0.9347, 0.19, 0.8911, 0.05584, 0.9347, 0.19, 0.9347, 0.19, 0.8911, 0.05584, 0.8911, 0.05584, 0.75, 0.05584, 0.75, 0.05584, 0.8911, 0.05584, 0.75, 0.05584, 0.8911, 0.05584, 0.8911, 0.05584, 0.75, 0.05584, 0.75, 0.05584, 0.6089, 0.05584, 0.6089, 0.05584, 0.75, 0.05584, 0.6089, 0.05584, 0.75, 0.05584, 0.75, 0.05584, 0.6089, 0.05584, 0.6089, 0.05584, 0.5653, 0.19, 0.5653, 0.19, 0.6089, 0.05584, 0.5653, 0.19, 0.6089, 0.05584, 0.6089, 0.05584, 0.5653, 0.19, 0.5653, 0.19, 0.5217, 0.3242, 0.5217, 0.3242, 0.5653, 0.19, 0.5217, 0.3242, 0.5653, 0.19, 0.5653, 0.19, 0.5217, 0.3242, 0.5217, 0.3242, 0.6359, 0.4071, 0.6359, 0.4071, 0.5217, 0.3242, 0.6359, 0.4071, 0.5217, 0.3242, 0.5217, 0.3242, 0.6359, 0.4071, 0.6359, 0.4071, 0.75, 0.49, 0.75, 0.49, 0.6359, 0.4071, 0.75, 0.49, 0.6359, 0.4071, 0.6359, 0.4071, 0.75, 0.49, 0.1, 0.9883, 0.1, 0.9922, 0.1, 0.9922, 0.1, 0.9883, 0.1, 0.9922, 0.1, 0.9883, 0.1, 0.9883, 0.1, 0.9922, 0.1, 0.9922, 2.98e-08, 0.9922, 2.98e-08, 0.9922, 0.1, 0.9922, 2.98e-08, 0.9922, 0.1, 0.9922, 0.1, 0.9922, 2.98e-08, 0.9922, 2.98e-08, 0.9922, 2.98e-08, 0.9883, 2.98e-08, 0.9883, 2.98e-08, 0.9922, 2.98e-08, 0.9883, 2.98e-08, 0.9922, 2.98e-08, 0.9922, 2.98e-08, 0.9883, 2.98e-08, 0.9883, 0.1, 0.9883, 0.1, 0.9883, 2.98e-08, 0.9883, 0.1, 0.9883, 2.98e-08, 0.9883, 2.98e-08, 0.9883, 0.1, 0.9883, 0.3, 0.9883, 0.3, 0.9922, 0.3, 0.9922, 0.3, 0.9883, 0.3, 0.9922, 0.3, 0.9883, 0.3, 0.9883, 0.3, 0.9922, 0.3, 0.9922, 0.2, 0.9922, 0.2, 0.9922, 0.3, 0.9922, 0.2, 0.9922, 0.3, 0.9922, 0.3, 0.9922, 0.2, 0.9922, 0.2, 0.9922, 0.2, 0.9883, 0.2, 0.9883, 0.2, 0.9922, 0.2, 0.9883, 0.2, 0.9922, 0.2, 0.9922, 0.2, 0.9883, 0.2, 0.9883, 0.3, 0.9883, 0.3, 0.9883, 0.2, 0.9883, 0.3, 0.9883, 0.2, 0.9883, 0.2, 0.9883, 0.3, 0.9883, 0.5, 0.9883, 0.5, 0.9922, 0.5, 0.9922, 0.5, 0.9883, 0.5, 0.9922, 0.5, 0.9883, 0.5, 0.9883, 0.5, 0.9922, 0.5, 0.9922, 0.4, 0.9922, 0.4, 0.9922, 0.5, 0.9922, 0.4, 0.9922, 0.5, 0.9922, 0.5, 0.9922, 0.4, 0.9922, 0.4, 0.9922, 0.4, 0.9883, 0.4, 0.9883, 0.4, 0.9922, 0.4, 0.9883, 0.4, 0.9922, 0.4, 0.9922, 0.4, 0.9883, 0.4, 0.9883, 0.5, 0.9883, 0.5, 0.9883, 0.4, 0.9883, 0.5, 0.9883, 0.4, 0.9883, 0.4, 0.9883, 0.5, 0.9883, 0.7, 0.9883, 0.7, 0.9922, 0.7, 0.9922, 0.7, 0.9883, 0.7, 0.9922, 0.7, 0.9883, 0.7, 0.9883, 0.7, 0.9922, 0.7, 0.9922, 0.6, 0.9922, 0.6, 0.9922, 0.7, 0.9922, 0.6, 0.9922, 0.7, 0.9922, 0.7, 0.9922, 0.6, 0.9922, 0.6, 0.9922, 0.6, 0.9883, 0.6, 0.9883, 0.6, 0.9922, 0.6, 0.9883, 0.6, 0.9922, 0.6, 0.9922, 0.6, 0.9883, 0.6, 0.9883, 0.7, 0.9883, 0.7, 0.9883, 0.6, 0.9883, 0.7, 0.9883, 0.6, 0.9883, 0.6, 0.9883, 0.7, 0.9883, 0.9, 0.9883, 0.9, 0.9922, 0.9, 0.9922, 0.9, 0.9883, 0.9, 0.9922, 0.9, 0.9883, 0.9, 0.9883, 0.9, 0.9922, 0.9, 0.9922, 0.8, 0.9922, 0.8, 0.9922, 0.9, 0.9922, 0.8, 0.9922, 0.9, 0.9922, 0.9, 0.9922, 0.8, 0.9922, 0.8, 0.9922, 0.8, 0.9883, 0.8, 0.9883, 0.8, 0.9922, 0.8, 0.9883, 0.8, 0.9922, 0.8, 0.9922, 0.8, 0.9883, 0.8, 0.9883, 0.9, 0.9883, 0.9, 0.9883, 0.8, 0.9883, 0.9, 0.9883, 0.8, 0.9883, 0.8, 0.9883, 0.9, 0.9883, 0.8, 0.9883, 0.8, 0.9922, 0.8, 0.9922, 0.8, 0.9883, 0.8, 0.9922, 0.8, 0.9883, 0.8, 0.9883, 0.8, 0.9922, 0.8, 0.9922, 0.7, 0.9922, 0.7, 0.9922, 0.8, 0.9922, 0.7, 0.9922, 0.8, 0.9922, 0.8, 0.9922, 0.7, 0.9922, 0.7, 0.9922, 0.7, 0.9883, 0.7, 0.9883, 0.7, 0.9922, 0.7, 0.9883, 0.7, 0.9922, 0.7, 0.9922, 0.7, 0.9883, 0.7, 0.9883, 0.8, 0.9883, 0.8, 0.9883, 0.7, 0.9883, 0.8, 0.9883, 0.7, 0.9883, 0.7, 0.9883, 0.8, 0.9883, 0.8, 0.9922, 0.8, 1.0, 0.8, 1.0, 0.8, 0.9922, 0.8, 1.0, 0.8, 0.9922, 0.8, 0.9922, 0.8, 1.0, 0.8, 1.0, 0.7, 1.0, 0.7, 1.0, 0.8, 1.0, 0.7, 1.0, 0.8, 1.0, 0.8, 1.0, 0.7, 1.0, 0.7, 1.0, 0.7, 0.9922, 0.7, 0.9922, 0.7, 1.0, 0.7, 0.9922, 0.7, 1.0, 0.7, 1.0, 0.7, 0.9922, 0.7, 0.9922, 0.8, 0.9922, 0.8, 0.9922, 0.7, 0.9922, 0.8, 0.9922, 0.7, 0.9922, 0.7, 0.9922, 0.8, 0.9922, 0.6, 0.9883, 0.6, 0.9922, 0.6, 0.9922, 0.6, 0.9883, 0.6, 0.9922, 0.6, 0.9883, 0.6, 0.9883, 0.6, 0.9922, 0.6, 0.9922, 0.5, 0.9922, 0.5, 0.9922, 0.6, 0.9922, 0.5, 0.9922, 0.6, 0.9922, 0.6, 0.9922, 0.5, 0.9922, 0.5, 0.9922, 0.5, 0.9883, 0.5, 0.9883, 0.5, 0.9922, 0.5, 0.9883, 0.5, 0.9922, 0.5, 0.9922, 0.5, 0.9883, 0.5, 0.9883, 0.6, 0.9883, 0.6, 0.9883, 0.5, 0.9883, 0.6, 0.9883, 0.5, 0.9883, 0.5, 0.9883, 0.6, 0.9883, 0.6, 0.9922, 0.6, 1.0, 0.6, 1.0, 0.6, 0.9922, 0.6, 1.0, 0.6, 0.9922, 0.6, 0.9922, 0.6, 1.0, 0.6, 1.0, 0.5, 1.0, 0.5, 1.0, 0.6, 1.0, 0.5, 1.0, 0.6, 1.0, 0.6, 1.0, 0.5, 1.0, 0.5, 1.0, 0.5, 0.9922, 0.5, 0.9922, 0.5, 1.0, 0.5, 0.9922, 0.5, 1.0, 0.5, 1.0, 0.5, 0.9922, 0.5, 0.9922, 0.6, 0.9922, 0.6, 0.9922, 0.5, 0.9922, 0.6, 0.9922, 0.5, 0.9922, 0.5, 0.9922, 0.6, 0.9922, 0.4, 0.9883, 0.4, 0.9922, 0.4, 0.9922, 0.4, 0.9883, 0.4, 0.9922, 0.4, 0.9883, 0.4, 0.9883, 0.4, 0.9922, 0.4, 0.9922, 0.3, 0.9922, 0.3, 0.9922, 0.4, 0.9922, 0.3, 0.9922, 0.4, 0.9922, 0.4, 0.9922, 0.3, 0.9922, 0.3, 0.9922, 0.3, 0.9883, 0.3, 0.9883, 0.3, 0.9922, 0.3, 0.9883, 0.3, 0.9922, 0.3, 0.9922, 0.3, 0.9883, 0.3, 0.9883, 0.4, 0.9883, 0.4, 0.9883, 0.3, 0.9883, 0.4, 0.9883, 0.3, 0.9883, 0.3, 0.9883, 0.4, 0.9883, 0.4, 0.9922, 0.4, 1.0, 0.4, 1.0, 0.4, 0.9922, 0.4, 1.0, 0.4, 0.9922, 0.4, 0.9922, 0.4, 1.0, 0.4, 1.0, 0.3, 1.0, 0.3, 1.0, 0.4, 1.0, 0.3, 1.0, 0.4, 1.0, 0.4, 1.0, 0.3, 1.0, 0.3, 1.0, 0.3, 0.9922, 0.3, 0.9922, 0.3, 1.0, 0.3, 0.9922, 0.3, 1.0, 0.3, 1.0, 0.3, 0.9922, 0.3, 0.9922, 0.4, 0.9922, 0.4, 0.9922, 0.3, 0.9922, 0.4, 0.9922, 0.3, 0.9922, 0.3, 0.9922, 0.4, 0.9922, 0.2, 0.9883, 0.2, 0.9922, 0.2, 0.9922, 0.2, 0.9883, 0.2, 0.9922, 0.2, 0.9883, 0.2, 0.9883, 0.2, 0.9922, 0.2, 0.9922, 0.1, 0.9922, 0.1, 0.9922, 0.2, 0.9922, 0.1, 0.9922, 0.2, 0.9922, 0.2, 0.9922, 0.1, 0.9922, 0.1, 0.9922, 0.1, 0.9883, 0.1, 0.9883, 0.1, 0.9922, 0.1, 0.9883, 0.1, 0.9922, 0.1, 0.9922, 0.1, 0.9883, 0.1, 0.9883, 0.2, 0.9883, 0.2, 0.9883, 0.1, 0.9883, 0.2, 0.9883, 0.1, 0.9883, 0.1, 0.9883, 0.2, 0.9883, 0.2, 0.9922, 0.2, 1.0, 0.2, 1.0, 0.2, 0.9922, 0.2, 1.0, 0.2, 0.9922, 0.2, 0.9922, 0.2, 1.0, 0.2, 1.0, 0.1, 1.0, 0.1, 1.0, 0.2, 1.0, 0.1, 1.0, 0.2, 1.0, 0.2, 1.0, 0.1, 1.0, 0.1, 1.0, 0.1, 0.9922, 0.1, 0.9922, 0.1, 1.0, 0.1, 0.9922, 0.1, 1.0, 0.1, 1.0, 0.1, 0.9922, 0.1, 0.9922, 0.2, 0.9922, 0.2, 0.9922, 0.1, 0.9922, 0.2, 0.9922, 0.1, 0.9922, 0.1, 0.9922, 0.2, 0.9922, 1.0, 0.9883, 1.0, 0.9922, 1.0, 0.9922, 1.0, 0.9883, 1.0, 0.9922, 1.0, 0.9883, 1.0, 0.9883, 1.0, 0.9922, 1.0, 0.9922, 0.9, 0.9922, 0.9, 0.9922, 1.0, 0.9922, 0.9, 0.9922, 1.0, 0.9922, 1.0, 0.9922, 0.9, 0.9922, 0.9, 0.9922, 0.9, 0.9883, 0.9, 0.9883, 0.9, 0.9922, 0.9, 0.9883, 0.9, 0.9922, 0.9, 0.9922, 0.9, 0.9883, 0.9, 0.9883, 1.0, 0.9883, 1.0, 0.9883, 0.9, 0.9883, 1.0, 0.9883, 0.9, 0.9883, 0.9, 0.9883, 1.0, 0.9883, 1.0, 0.9922, 1.0, 1.0, 1.0, 1.0, 1.0, 0.9922, 1.0, 1.0, 1.0, 0.9922, 1.0, 0.9922, 1.0, 1.0, 1.0, 1.0, 0.9, 1.0, 0.9, 1.0, 1.0, 1.0, 0.9, 1.0, 1.0, 1.0, 1.0, 1.0, 0.9, 1.0, 0.9, 1.0, 0.9, 0.9922, 0.9, 0.9922, 0.9, 1.0, 0.9, 0.9922, 0.9, 1.0, 0.9, 1.0, 0.9, 0.9922, 0.9, 0.9922, 1.0, 0.9922, 1.0, 0.9922, 0.9, 0.9922, 1.0, 0.9922, 0.9, 0.9922, 0.9, 0.9922, 1.0, 0.9922, 1.0, 0.9845, 1.0, 0.9883, 1.0, 0.9883, 1.0, 0.9845, 1.0, 0.9883, 1.0, 0.9845, 1.0, 0.9845, 1.0, 0.9883, 1.0, 0.9883, 0.9, 0.9883, 0.9, 0.9883, 1.0, 0.9883, 0.9, 0.9883, 1.0, 0.9883, 1.0, 0.9883, 0.9, 0.9883, 0.9, 0.9883, 0.9, 0.9845, 0.9, 0.9845, 0.9, 0.9883, 0.9, 0.9845, 0.9, 0.9883, 0.9, 0.9883, 0.9, 0.9845, 0.9, 0.9845, 1.0, 0.9845, 1.0, 0.9845, 0.9, 0.9845, 1.0, 0.9845, 0.9, 0.9845, 0.9, 0.9845, 1.0, 0.9845, 0.2, 0.9845, 0.2, 0.9883, 0.2, 0.9883, 0.2, 0.9845, 0.2, 0.9883, 0.2, 0.9845, 0.2, 0.9845, 0.2, 0.9883, 0.2, 0.9883, 0.1, 0.9883, 0.1, 0.9883, 0.2, 0.9883, 0.1, 0.9883, 0.2, 0.9883, 0.2, 0.9883, 0.1, 0.9883, 0.1, 0.9883, 0.1, 0.9845, 0.1, 0.9845, 0.1, 0.9883, 0.1, 0.9845, 0.1, 0.9883, 0.1, 0.9883, 0.1, 0.9845, 0.1, 0.9845, 0.2, 0.9845, 0.2, 0.9845, 0.1, 0.9845, 0.2, 0.9845, 0.1, 0.9845, 0.1, 0.9845, 0.2, 0.9845, 0.4, 0.9845, 0.4, 0.9883, 0.4, 0.9883, 0.4, 0.9845, 0.4, 0.9883, 0.4, 0.9845, 0.4, 0.9845, 0.4, 0.9883, 0.4, 0.9883, 0.3, 0.9883, 0.3, 0.9883, 0.4, 0.9883, 0.3, 0.9883, 0.4, 0.9883, 0.4, 0.9883, 0.3, 0.9883, 0.3, 0.9883, 0.3, 0.9845, 0.3, 0.9845, 0.3, 0.9883, 0.3, 0.9845, 0.3, 0.9883, 0.3, 0.9883, 0.3, 0.9845, 0.3, 0.9845, 0.4, 0.9845, 0.4, 0.9845, 0.3, 0.9845, 0.4, 0.9845, 0.3, 0.9845, 0.3, 0.9845, 0.4, 0.9845, 0.6, 0.9845, 0.6, 0.9883, 0.6, 0.9883, 0.6, 0.9845, 0.6, 0.9883, 0.6, 0.9845, 0.6, 0.9845, 0.6, 0.9883, 0.6, 0.9883, 0.5, 0.9883, 0.5, 0.9883, 0.6, 0.9883, 0.5, 0.9883, 0.6, 0.9883, 0.6, 0.9883, 0.5, 0.9883, 0.5, 0.9883, 0.5, 0.9845, 0.5, 0.9845, 0.5, 0.9883, 0.5, 0.9845, 0.5, 0.9883, 0.5, 0.9883, 0.5, 0.9845, 0.5, 0.9845, 0.6, 0.9845, 0.6, 0.9845, 0.5, 0.9845, 0.6, 0.9845, 0.5, 0.9845, 0.5, 0.9845, 0.6, 0.9845, 0.8, 0.9845, 0.8, 0.9883, 0.8, 0.9883, 0.8, 0.9845, 0.8, 0.9883, 0.8, 0.9845, 0.8, 0.9845, 0.8, 0.9883, 0.8, 0.9883, 0.7, 0.9883, 0.7, 0.9883, 0.8, 0.9883, 0.7, 0.9883, 0.8, 0.9883, 0.8, 0.9883, 0.7, 0.9883, 0.7, 0.9883, 0.7, 0.9845, 0.7, 0.9845, 0.7, 0.9883, 0.7, 0.9845, 0.7, 0.9883, 0.7, 0.9883, 0.7, 0.9845, 0.7, 0.9845, 0.8, 0.9845, 0.8, 0.9845, 0.7, 0.9845, 0.8, 0.9845, 0.7, 0.9845, 0.7, 0.9845, 0.8, 0.9845, 0.9, 0.9845, 0.9, 0.9883, 0.9, 0.9883, 0.9, 0.9845, 0.9, 0.9883, 0.9, 0.9845, 0.9, 0.9845, 0.9, 0.9883, 0.9, 0.9883, 0.8, 0.9883, 0.8, 0.9883, 0.9, 0.9883, 0.8, 0.9883, 0.9, 0.9883, 0.9, 0.9883, 0.8, 0.9883, 0.8, 0.9883, 0.8, 0.9845, 0.8, 0.9845, 0.8, 0.9883, 0.8, 0.9845, 0.8, 0.9883, 0.8, 0.9883, 0.8, 0.9845, 0.8, 0.9845, 0.9, 0.9845, 0.9, 0.9845, 0.8, 0.9845, 0.9, 0.9845, 0.8, 0.9845, 0.8, 0.9845, 0.9, 0.9845, 0.7, 0.9845, 0.7, 0.9883, 0.7, 0.9883, 0.7, 0.9845, 0.7, 0.9883, 0.7, 0.9845, 0.7, 0.9845, 0.7, 0.9883, 0.7, 0.9883, 0.6, 0.9883, 0.6, 0.9883, 0.7, 0.9883, 0.6, 0.9883, 0.7, 0.9883, 0.7, 0.9883, 0.6, 0.9883, 0.6, 0.9883, 0.6, 0.9845, 0.6, 0.9845, 0.6, 0.9883, 0.6, 0.9845, 0.6, 0.9883, 0.6, 0.9883, 0.6, 0.9845, 0.6, 0.9845, 0.7, 0.9845, 0.7, 0.9845, 0.6, 0.9845, 0.7, 0.9845, 0.6, 0.9845, 0.6, 0.9845, 0.7, 0.9845, 0.5, 0.9845, 0.5, 0.9883, 0.5, 0.9883, 0.5, 0.9845, 0.5, 0.9883, 0.5, 0.9845, 0.5, 0.9845, 0.5, 0.9883, 0.5, 0.9883, 0.4, 0.9883, 0.4, 0.9883, 0.5, 0.9883, 0.4, 0.9883, 0.5, 0.9883, 0.5, 0.9883, 0.4, 0.9883, 0.4, 0.9883, 0.4, 0.9845, 0.4, 0.9845, 0.4, 0.9883, 0.4, 0.9845, 0.4, 0.9883, 0.4, 0.9883, 0.4, 0.9845, 0.4, 0.9845, 0.5, 0.9845, 0.5, 0.9845, 0.4, 0.9845, 0.5, 0.9845, 0.4, 0.9845, 0.4, 0.9845, 0.5, 0.9845, 0.3, 0.9845, 0.3, 0.9883, 0.3, 0.9883, 0.3, 0.9845, 0.3, 0.9883, 0.3, 0.9845, 0.3, 0.9845, 0.3, 0.9883, 0.3, 0.9883, 0.2, 0.9883, 0.2, 0.9883, 0.3, 0.9883, 0.2, 0.9883, 0.3, 0.9883, 0.3, 0.9883, 0.2, 0.9883, 0.2, 0.9883, 0.2, 0.9845, 0.2, 0.9845, 0.2, 0.9883, 0.2, 0.9845, 0.2, 0.9883, 0.2, 0.9883, 0.2, 0.9845, 0.2, 0.9845, 0.3, 0.9845, 0.3, 0.9845, 0.2, 0.9845, 0.3, 0.9845, 0.2, 0.9845, 0.2, 0.9845, 0.3, 0.9845, 0.1, 0.9845, 0.1, 0.9883, 0.1, 0.9883, 0.1, 0.9845, 0.1, 0.9883, 0.1, 0.9845, 0.1, 0.9845, 0.1, 0.9883, 0.1, 0.9883, 2.98e-08, 0.9883, 2.98e-08, 0.9883, 0.1, 0.9883, 2.98e-08, 0.9883, 0.1, 0.9883, 0.1, 0.9883, 2.98e-08, 0.9883, 2.98e-08, 0.9883, 2.98e-08, 0.9845, 2.98e-08, 0.9845, 2.98e-08, 0.9883, 2.98e-08, 0.9845, 2.98e-08, 0.9883, 2.98e-08, 0.9883, 2.98e-08, 0.9845, 2.98e-08, 0.9845, 0.1, 0.9845, 0.1, 0.9845, 2.98e-08, 0.9845, 0.1, 0.9845, 2.98e-08, 0.9845, 2.98e-08, 0.9845, 0.1, 0.9845, 0.8911, 0.05584, 0.6, 0.9845, 0.6, 0.9845, 0.8911, 0.05584, 0.6, 0.9845, 0.8911, 0.05584, 0.8911, 0.05584, 0.6, 0.9845, 0.6, 0.9845, 0.5, 0.9845, 0.5, 0.9845, 0.6, 0.9845, 0.5, 0.9845, 0.6, 0.9845, 0.6, 0.9845, 0.5, 0.9845, 0.5, 0.9845, 0.4, 0.9845, 0.4, 0.9845, 0.5, 0.9845, 0.4, 0.9845, 0.5, 0.9845, 0.5, 0.9845, 0.4, 0.9845, 0.4, 0.9845, 0.6089, 0.05584, 0.6089, 0.05584, 0.4, 0.9845, 0.6089, 0.05584, 0.4, 0.9845, 0.4, 0.9845, 0.6089, 0.05584, 0.6089, 0.05584, 0.75, 0.05584, 0.75, 0.05584, 0.6089, 0.05584, 0.75, 0.05584, 0.6089, 0.05584, 0.6089, 0.05584, 0.75, 0.05584, 0.75, 0.05584, 0.8911, 0.05584, 0.8911, 0.05584, 0.75, 0.05584, 0.8911, 0.05584, 0.75, 0.05584, 0.75, 0.05584, 0.8911, 0.05584, 0.6089, 0.05584, 0.4, 0.9845, 0.4, 0.9845, 0.6089, 0.05584, 0.4, 0.9845, 0.6089, 0.05584, 0.6089, 0.05584, 0.4, 0.9845, 0.4, 0.9845, 0.3, 0.9845, 0.3, 0.9845, 0.4, 0.9845, 0.3, 0.9845, 0.4, 0.9845, 0.4, 0.9845, 0.3, 0.9845, 0.3, 0.9845, 0.2, 0.9845, 0.2, 0.9845, 0.3, 0.9845, 0.2, 0.9845, 0.3, 0.9845, 0.3, 0.9845, 0.2, 0.9845, 0.2, 0.9845, 0.5217, 0.3242, 0.5217, 0.3242, 0.2, 0.9845, 0.5217, 0.3242, 0.2, 0.9845, 0.2, 0.9845, 0.5217, 0.3242, 0.5217, 0.3242, 0.5653, 0.19, 0.5653, 0.19, 0.5217, 0.3242, 0.5653, 0.19, 0.5217, 0.3242, 0.5217, 0.3242, 0.5653, 0.19, 0.5653, 0.19, 0.6089, 0.05584, 0.6089, 0.05584, 0.5653, 0.19, 0.6089, 0.05584, 0.5653, 0.19, 0.5653, 0.19, 0.6089, 0.05584, 0.2, 0.9845, 0.1, 0.9845, 0.1, 0.9845, 0.2, 0.9845, 0.1, 0.9845, 0.2, 0.9845, 0.2, 0.9845, 0.1, 0.9845, 0.1, 0.9845, 2.98e-08, 0.9845, 2.98e-08, 0.9845, 0.1, 0.9845, 2.98e-08, 0.9845, 0.1, 0.9845, 0.1, 0.9845, 2.98e-08, 0.9845, 2.98e-08, 0.9845, 0.75, 0.49, 0.75, 0.49, 2.98e-08, 0.9845, 0.75, 0.49, 2.98e-08, 0.9845, 2.98e-08, 0.9845, 0.75, 0.49, 0.75, 0.49, 0.6359, 0.4071, 0.6359, 0.4071, 0.75, 0.49, 0.6359, 0.4071, 0.75, 0.49, 0.75, 0.49, 0.6359, 0.4071, 0.6359, 0.4071, 0.5217, 0.3242, 0.5217, 0.3242, 0.6359, 0.4071, 0.5217, 0.3242, 0.6359, 0.4071, 0.6359, 0.4071, 0.5217, 0.3242, 0.5217, 0.3242, 0.2, 0.9845, 0.2, 0.9845, 0.5217, 0.3242, 0.2, 0.9845, 0.5217, 0.3242, 0.5217, 0.3242, 0.2, 0.9845, 0.9783, 0.3242, 0.8641, 0.4071, 0.8641, 0.4071, 0.9783, 0.3242, 0.8641, 0.4071, 0.9783, 0.3242, 0.9783, 0.3242, 0.8641, 0.4071, 0.8641, 0.4071, 0.75, 0.49, 0.75, 0.49, 0.8641, 0.4071, 0.75, 0.49, 0.8641, 0.4071, 0.8641, 0.4071, 0.75, 0.49, 0.75, 0.49, 1.0, 0.9845, 1.0, 0.9845, 0.75, 0.49, 1.0, 0.9845, 0.75, 0.49, 0.75, 0.49, 1.0, 0.9845, 1.0, 0.9845, 0.9, 0.9845, 0.9, 0.9845, 1.0, 0.9845, 0.9, 0.9845, 1.0, 0.9845, 1.0, 0.9845, 0.9, 0.9845, 0.9, 0.9845, 0.8, 0.9845, 0.8, 0.9845, 0.9, 0.9845, 0.8, 0.9845, 0.9, 0.9845, 0.9, 0.9845, 0.8, 0.9845, 0.8, 0.9845, 0.9783, 0.3242, 0.9783, 0.3242, 0.8, 0.9845, 0.9783, 0.3242, 0.8, 0.9845, 0.8, 0.9845, 0.9783, 0.3242, 0.9783, 0.3242, 0.8, 0.9845, 0.8, 0.9845, 0.9783, 0.3242, 0.8, 0.9845, 0.9783, 0.3242, 0.9783, 0.3242, 0.8, 0.9845, 0.8, 0.9845, 0.7, 0.9845, 0.7, 0.9845, 0.8, 0.9845, 0.7, 0.9845, 0.8, 0.9845, 0.8, 0.9845, 0.7, 0.9845, 0.7, 0.9845, 0.6, 0.9845, 0.6, 0.9845, 0.7, 0.9845, 0.6, 0.9845, 0.7, 0.9845, 0.7, 0.9845, 0.6, 0.9845, 0.6, 0.9845, 0.8911, 0.05584, 0.8911, 0.05584, 0.6, 0.9845, 0.8911, 0.05584, 0.6, 0.9845, 0.6, 0.9845, 0.8911, 0.05584, 0.8911, 0.05584, 0.9347, 0.19, 0.9347, 0.19, 0.8911, 0.05584, 0.9347, 0.19, 0.8911, 0.05584, 0.8911, 0.05584, 0.9347, 0.19, 0.9347, 0.19, 0.9783, 0.3242, 0.9783, 0.3242, 0.9347, 0.19, 0.9783, 0.3242, 0.9347, 0.19, 0.9347, 0.19, 0.9783, 0.3242])
me_cylinder.materials.append(mat_m_light)
me_cylinder.materials.append(mat_m_cage)
me_cylinder.update()

# ---- objects
ob_industirallightsmall = bpy.data.objects.new('IndustiralLightSmall', me_cylinder)

# ---- transforms, parenting, visibility, modifiers, constraints
ob_industirallightsmall.location = (0.0, 0.0, 0.0)
ob_industirallightsmall.scale = (0.4068, 0.4068, 0.4068)
_m = ob_industirallightsmall.modifiers.new('Smooth by Angle.001', 'NODES')
_m.node_group = ng_smooth_by_angle_001
_m.use_pin_to_last = True
_m.show_group_selector = False

# ---- collection membership
col_collection.objects.link(ob_industirallightsmall)

# ---- scene / render settings (as saved in the file)
scene.frame_start = 1; scene.frame_end = 250; scene.frame_set(1)
scene.render.engine = 'BLENDER_EEVEE_NEXT'
bpy.context.view_layer.update()

# ---- added for rendering (the .blend has no active camera and no usable light): camera, sun
cam_auto = bpy.data.cameras.new('AutoCamera')
cam_auto.lens = 50.0
cam_auto.sensor_width = 36.0
cam_auto.clip_end = 1000.0
ob_auto_camera = bpy.data.objects.new('AutoCamera', cam_auto)
scene.collection.objects.link(ob_auto_camera)
ob_auto_camera.location = (0.461794, -0.542621, 0.174937)
ob_auto_camera.rotation_euler = (1.09748, -7.21219e-08, 0.694738)
scene.camera = ob_auto_camera
light_auto_sun = bpy.data.lights.new('AutoSun', 'SUN')
light_auto_sun.energy = 3.0
light_auto_sun.angle = 0.0523599
ob_auto_sun = bpy.data.objects.new('AutoSun', light_auto_sun)
scene.collection.objects.link(ob_auto_sun)
ob_auto_sun.rotation_euler = (0.872665, 0.174533, 0.523599)
bpy.context.view_layer.update()
